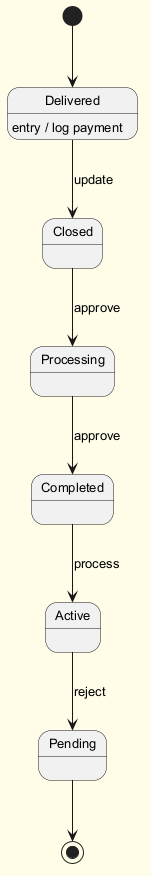

The diagram above was rendered by PlantUML. Its source (embedded in the PNG):
@startuml
skinparam backgroundColor #FFFDE7
skinparam classBackgroundColor #FFF9C4
skinparam classBorderColor #F57F17
skinparam defaultFontSize 13
[*] --> Delivered
Delivered --> Closed : update
Delivered : entry / log payment
Closed --> Processing : approve
Processing --> Completed : approve
Completed --> Active : process
Active --> Pending : reject
Pending --> [*]
@enduml